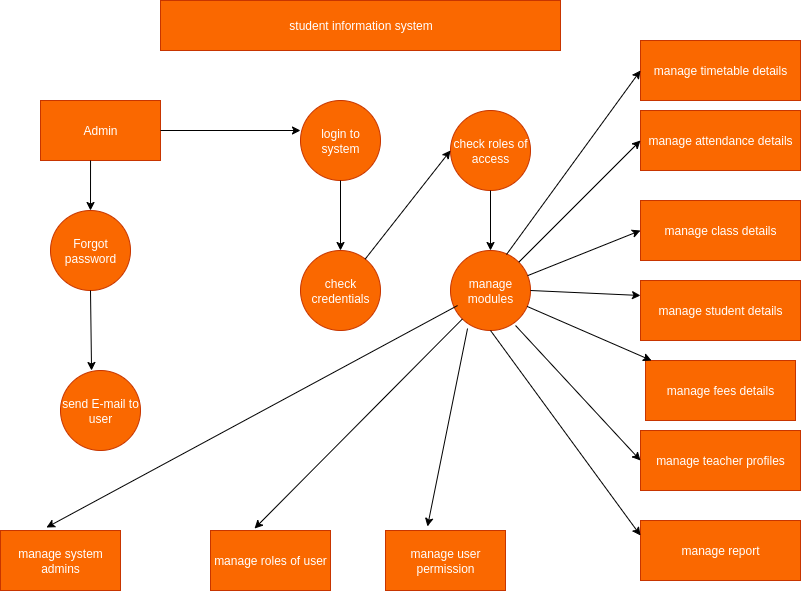

The diagram above was exported from draw.io. Its source (the exported page's mxGraphModel, read from the mxfile embedded in the PNG):
<mxGraphModel dx="872" dy="476" grid="1" gridSize="10" guides="1" tooltips="1" connect="1" arrows="1" fold="1" page="1" pageScale="1" pageWidth="850" pageHeight="1100" math="0" shadow="0">
  <root>
    <mxCell id="0" />
    <mxCell id="1" parent="0" />
    <mxCell id="vI9bFcVpLmJc9QOqGF1H-1" value="student information system" style="rounded=0;html=1;fillColor=#fa6800;strokeColor=#C73500;fontColor=light-dark(#ffffff, #ededed);" vertex="1" parent="1">
      <mxGeometry x="200" y="50" width="400" height="50" as="geometry" />
    </mxCell>
    <mxCell id="vI9bFcVpLmJc9QOqGF1H-2" value="Admin" style="rounded=0;whiteSpace=wrap;html=1;fillColor=#fa6800;fontColor=#FFFFFF;strokeColor=#C73500;" vertex="1" parent="1">
      <mxGeometry x="80" y="150" width="120" height="60" as="geometry" />
    </mxCell>
    <mxCell id="vI9bFcVpLmJc9QOqGF1H-3" value="manage system admins" style="rounded=0;whiteSpace=wrap;html=1;fillColor=#fa6800;fontColor=#FFFFFF;strokeColor=#C73500;" vertex="1" parent="1">
      <mxGeometry x="40" y="580" width="120" height="60" as="geometry" />
    </mxCell>
    <mxCell id="vI9bFcVpLmJc9QOqGF1H-4" value="manage roles of user" style="rounded=0;whiteSpace=wrap;html=1;fillColor=#fa6800;fontColor=#FFFFFF;strokeColor=#C73500;" vertex="1" parent="1">
      <mxGeometry x="250" y="580" width="120" height="60" as="geometry" />
    </mxCell>
    <mxCell id="vI9bFcVpLmJc9QOqGF1H-5" value="manage user permission" style="rounded=0;whiteSpace=wrap;html=1;fillColor=#fa6800;fontColor=#FFFFFF;strokeColor=#C73500;" vertex="1" parent="1">
      <mxGeometry x="425" y="580" width="120" height="60" as="geometry" />
    </mxCell>
    <mxCell id="vI9bFcVpLmJc9QOqGF1H-6" value="manage timetable details" style="rounded=0;whiteSpace=wrap;html=1;fontColor=light-dark(#ffffff, #ededed);fillColor=#fa6800;strokeColor=#C73500;labelBorderColor=none;fontStyle=0" vertex="1" parent="1">
      <mxGeometry x="680" y="90" width="160" height="60" as="geometry" />
    </mxCell>
    <mxCell id="vI9bFcVpLmJc9QOqGF1H-7" value="manage attendance details" style="rounded=0;whiteSpace=wrap;html=1;fillColor=#fa6800;fontColor=#FFFFFF;strokeColor=#C73500;" vertex="1" parent="1">
      <mxGeometry x="680" y="160" width="160" height="60" as="geometry" />
    </mxCell>
    <mxCell id="vI9bFcVpLmJc9QOqGF1H-8" value="manage class details" style="rounded=0;whiteSpace=wrap;html=1;fillColor=#fa6800;fontColor=#FFFFFF;strokeColor=#C73500;" vertex="1" parent="1">
      <mxGeometry x="680" y="250" width="160" height="60" as="geometry" />
    </mxCell>
    <mxCell id="vI9bFcVpLmJc9QOqGF1H-9" value="manage student details" style="rounded=0;whiteSpace=wrap;html=1;fillColor=#fa6800;fontColor=#FFFFFF;strokeColor=#C73500;" vertex="1" parent="1">
      <mxGeometry x="680" y="330" width="160" height="60" as="geometry" />
    </mxCell>
    <mxCell id="vI9bFcVpLmJc9QOqGF1H-10" value="manage fees details" style="rounded=0;whiteSpace=wrap;html=1;fillColor=#fa6800;fontColor=#FFFFFF;strokeColor=#C73500;" vertex="1" parent="1">
      <mxGeometry x="685" y="410" width="150" height="60" as="geometry" />
    </mxCell>
    <mxCell id="vI9bFcVpLmJc9QOqGF1H-11" value="manage teacher profiles" style="rounded=0;whiteSpace=wrap;html=1;fillColor=#fa6800;fontColor=#FFFFFF;strokeColor=#C73500;" vertex="1" parent="1">
      <mxGeometry x="680" y="480" width="160" height="60" as="geometry" />
    </mxCell>
    <mxCell id="vI9bFcVpLmJc9QOqGF1H-12" value="manage report" style="rounded=0;whiteSpace=wrap;html=1;fillColor=#fa6800;fontColor=#FFFFFF;strokeColor=#C73500;" vertex="1" parent="1">
      <mxGeometry x="680" y="570" width="160" height="60" as="geometry" />
    </mxCell>
    <mxCell id="vI9bFcVpLmJc9QOqGF1H-13" value="Forgot&lt;div&gt;password&lt;/div&gt;" style="ellipse;whiteSpace=wrap;html=1;aspect=fixed;fillColor=#fa6800;fontColor=#FFFFFF;strokeColor=#C73500;" vertex="1" parent="1">
      <mxGeometry x="90" y="260" width="80" height="80" as="geometry" />
    </mxCell>
    <mxCell id="vI9bFcVpLmJc9QOqGF1H-14" value="send E-mail to user" style="ellipse;whiteSpace=wrap;html=1;aspect=fixed;fillColor=#fa6800;fontColor=#FFFFFF;strokeColor=#C73500;" vertex="1" parent="1">
      <mxGeometry x="100" y="420" width="80" height="80" as="geometry" />
    </mxCell>
    <mxCell id="vI9bFcVpLmJc9QOqGF1H-15" value="login to system" style="ellipse;whiteSpace=wrap;html=1;aspect=fixed;fillColor=#fa6800;fontColor=#FFFFFF;strokeColor=#C73500;" vertex="1" parent="1">
      <mxGeometry x="340" y="150" width="80" height="80" as="geometry" />
    </mxCell>
    <mxCell id="vI9bFcVpLmJc9QOqGF1H-16" value="check credentials" style="ellipse;whiteSpace=wrap;html=1;aspect=fixed;fillColor=#fa6800;fontColor=#FFFFFF;strokeColor=#C73500;" vertex="1" parent="1">
      <mxGeometry x="340" y="300" width="80" height="80" as="geometry" />
    </mxCell>
    <mxCell id="vI9bFcVpLmJc9QOqGF1H-17" value="check roles of access" style="ellipse;whiteSpace=wrap;html=1;aspect=fixed;fillColor=#fa6800;fontColor=#FFFFFF;strokeColor=#C73500;" vertex="1" parent="1">
      <mxGeometry x="490" y="160" width="80" height="80" as="geometry" />
    </mxCell>
    <mxCell id="vI9bFcVpLmJc9QOqGF1H-18" value="manage modules" style="ellipse;whiteSpace=wrap;html=1;aspect=fixed;fillColor=#fa6800;fontColor=#FFFFFF;strokeColor=#C73500;" vertex="1" parent="1">
      <mxGeometry x="490" y="300" width="80" height="80" as="geometry" />
    </mxCell>
    <mxCell id="vI9bFcVpLmJc9QOqGF1H-20" value="" style="endArrow=classic;html=1;rounded=0;entryX=0;entryY=0.5;entryDx=0;entryDy=0;" edge="1" parent="1" source="vI9bFcVpLmJc9QOqGF1H-16" target="vI9bFcVpLmJc9QOqGF1H-17">
      <mxGeometry width="50" height="50" relative="1" as="geometry">
        <mxPoint x="60" y="360" as="sourcePoint" />
        <mxPoint x="110" y="310" as="targetPoint" />
      </mxGeometry>
    </mxCell>
    <mxCell id="vI9bFcVpLmJc9QOqGF1H-21" value="" style="endArrow=classic;html=1;rounded=0;entryX=0.367;entryY=-0.033;entryDx=0;entryDy=0;entryPerimeter=0;" edge="1" parent="1" source="vI9bFcVpLmJc9QOqGF1H-18" target="vI9bFcVpLmJc9QOqGF1H-4">
      <mxGeometry width="50" height="50" relative="1" as="geometry">
        <mxPoint x="60" y="470" as="sourcePoint" />
        <mxPoint x="110" y="420" as="targetPoint" />
      </mxGeometry>
    </mxCell>
    <mxCell id="vI9bFcVpLmJc9QOqGF1H-22" value="" style="endArrow=classic;html=1;rounded=0;entryX=0.383;entryY=-0.05;entryDx=0;entryDy=0;entryPerimeter=0;exitX=0.088;exitY=0.688;exitDx=0;exitDy=0;exitPerimeter=0;" edge="1" parent="1" source="vI9bFcVpLmJc9QOqGF1H-18" target="vI9bFcVpLmJc9QOqGF1H-3">
      <mxGeometry width="50" height="50" relative="1" as="geometry">
        <mxPoint x="70" y="440" as="sourcePoint" />
        <mxPoint x="120" y="390" as="targetPoint" />
      </mxGeometry>
    </mxCell>
    <mxCell id="vI9bFcVpLmJc9QOqGF1H-23" value="" style="endArrow=classic;html=1;rounded=0;entryX=0.5;entryY=0;entryDx=0;entryDy=0;" edge="1" parent="1" source="vI9bFcVpLmJc9QOqGF1H-17" target="vI9bFcVpLmJc9QOqGF1H-18">
      <mxGeometry width="50" height="50" relative="1" as="geometry">
        <mxPoint x="40" y="410" as="sourcePoint" />
        <mxPoint x="90" y="360" as="targetPoint" />
      </mxGeometry>
    </mxCell>
    <mxCell id="vI9bFcVpLmJc9QOqGF1H-24" value="" style="endArrow=classic;html=1;rounded=0;entryX=0.5;entryY=0;entryDx=0;entryDy=0;exitX=0.5;exitY=1;exitDx=0;exitDy=0;" edge="1" parent="1" source="vI9bFcVpLmJc9QOqGF1H-15" target="vI9bFcVpLmJc9QOqGF1H-16">
      <mxGeometry width="50" height="50" relative="1" as="geometry">
        <mxPoint x="70" y="340" as="sourcePoint" />
        <mxPoint x="120" y="290" as="targetPoint" />
      </mxGeometry>
    </mxCell>
    <mxCell id="vI9bFcVpLmJc9QOqGF1H-25" value="" style="endArrow=classic;html=1;rounded=0;entryX=0.388;entryY=0;entryDx=0;entryDy=0;entryPerimeter=0;exitX=0.5;exitY=1;exitDx=0;exitDy=0;" edge="1" parent="1" source="vI9bFcVpLmJc9QOqGF1H-13" target="vI9bFcVpLmJc9QOqGF1H-14">
      <mxGeometry width="50" height="50" relative="1" as="geometry">
        <mxPoint x="20" y="330" as="sourcePoint" />
        <mxPoint x="70" y="280" as="targetPoint" />
      </mxGeometry>
    </mxCell>
    <mxCell id="vI9bFcVpLmJc9QOqGF1H-26" value="" style="endArrow=classic;html=1;rounded=0;entryX=0.5;entryY=0;entryDx=0;entryDy=0;exitX=0.417;exitY=1;exitDx=0;exitDy=0;exitPerimeter=0;" edge="1" parent="1" source="vI9bFcVpLmJc9QOqGF1H-2" target="vI9bFcVpLmJc9QOqGF1H-13">
      <mxGeometry width="50" height="50" relative="1" as="geometry">
        <mxPoint x="10" y="290" as="sourcePoint" />
        <mxPoint x="60" y="240" as="targetPoint" />
      </mxGeometry>
    </mxCell>
    <mxCell id="vI9bFcVpLmJc9QOqGF1H-27" value="" style="endArrow=classic;html=1;rounded=0;entryX=0;entryY=0.375;entryDx=0;entryDy=0;entryPerimeter=0;exitX=1;exitY=0.5;exitDx=0;exitDy=0;" edge="1" parent="1" source="vI9bFcVpLmJc9QOqGF1H-2" target="vI9bFcVpLmJc9QOqGF1H-15">
      <mxGeometry width="50" height="50" relative="1" as="geometry">
        <mxPoint x="234" y="180" as="sourcePoint" />
        <mxPoint x="80" y="160" as="targetPoint" />
      </mxGeometry>
    </mxCell>
    <mxCell id="vI9bFcVpLmJc9QOqGF1H-29" value="" style="endArrow=classic;html=1;rounded=0;entryX=0;entryY=0.5;entryDx=0;entryDy=0;exitX=1;exitY=0;exitDx=0;exitDy=0;" edge="1" parent="1" source="vI9bFcVpLmJc9QOqGF1H-18" target="vI9bFcVpLmJc9QOqGF1H-7">
      <mxGeometry width="50" height="50" relative="1" as="geometry">
        <mxPoint x="400" y="470" as="sourcePoint" />
        <mxPoint x="450" y="420" as="targetPoint" />
      </mxGeometry>
    </mxCell>
    <mxCell id="vI9bFcVpLmJc9QOqGF1H-30" value="" style="endArrow=classic;html=1;rounded=0;entryX=0;entryY=0.5;entryDx=0;entryDy=0;exitX=0.7;exitY=0.05;exitDx=0;exitDy=0;exitPerimeter=0;" edge="1" parent="1" source="vI9bFcVpLmJc9QOqGF1H-18" target="vI9bFcVpLmJc9QOqGF1H-6">
      <mxGeometry width="50" height="50" relative="1" as="geometry">
        <mxPoint x="420" y="350" as="sourcePoint" />
        <mxPoint x="470" y="300" as="targetPoint" />
      </mxGeometry>
    </mxCell>
    <mxCell id="vI9bFcVpLmJc9QOqGF1H-31" value="" style="endArrow=classic;html=1;rounded=0;entryX=0;entryY=0.5;entryDx=0;entryDy=0;" edge="1" parent="1" source="vI9bFcVpLmJc9QOqGF1H-18" target="vI9bFcVpLmJc9QOqGF1H-8">
      <mxGeometry width="50" height="50" relative="1" as="geometry">
        <mxPoint x="570" y="280" as="sourcePoint" />
        <mxPoint x="620" y="230" as="targetPoint" />
      </mxGeometry>
    </mxCell>
    <mxCell id="vI9bFcVpLmJc9QOqGF1H-32" value="" style="endArrow=classic;html=1;rounded=0;entryX=0;entryY=0.25;entryDx=0;entryDy=0;exitX=1;exitY=0.5;exitDx=0;exitDy=0;" edge="1" parent="1" source="vI9bFcVpLmJc9QOqGF1H-18" target="vI9bFcVpLmJc9QOqGF1H-9">
      <mxGeometry width="50" height="50" relative="1" as="geometry">
        <mxPoint x="440" y="610" as="sourcePoint" />
        <mxPoint x="490" y="560" as="targetPoint" />
      </mxGeometry>
    </mxCell>
    <mxCell id="vI9bFcVpLmJc9QOqGF1H-33" value="" style="endArrow=classic;html=1;rounded=0;entryX=0.35;entryY=-0.067;entryDx=0;entryDy=0;entryPerimeter=0;exitX=0.213;exitY=0.975;exitDx=0;exitDy=0;exitPerimeter=0;" edge="1" parent="1" source="vI9bFcVpLmJc9QOqGF1H-18" target="vI9bFcVpLmJc9QOqGF1H-5">
      <mxGeometry width="50" height="50" relative="1" as="geometry">
        <mxPoint x="330" y="480" as="sourcePoint" />
        <mxPoint x="380" y="430" as="targetPoint" />
      </mxGeometry>
    </mxCell>
    <mxCell id="vI9bFcVpLmJc9QOqGF1H-34" value="" style="endArrow=classic;html=1;rounded=0;entryX=0;entryY=0.5;entryDx=0;entryDy=0;exitX=0.813;exitY=0.938;exitDx=0;exitDy=0;exitPerimeter=0;" edge="1" parent="1" source="vI9bFcVpLmJc9QOqGF1H-18" target="vI9bFcVpLmJc9QOqGF1H-11">
      <mxGeometry width="50" height="50" relative="1" as="geometry">
        <mxPoint x="370" y="460" as="sourcePoint" />
        <mxPoint x="420" y="410" as="targetPoint" />
      </mxGeometry>
    </mxCell>
    <mxCell id="vI9bFcVpLmJc9QOqGF1H-35" value="" style="endArrow=classic;html=1;rounded=0;" edge="1" parent="1" source="vI9bFcVpLmJc9QOqGF1H-18" target="vI9bFcVpLmJc9QOqGF1H-10">
      <mxGeometry width="50" height="50" relative="1" as="geometry">
        <mxPoint x="410" y="420" as="sourcePoint" />
        <mxPoint x="460" y="370" as="targetPoint" />
      </mxGeometry>
    </mxCell>
    <mxCell id="vI9bFcVpLmJc9QOqGF1H-36" value="" style="endArrow=classic;html=1;rounded=0;entryX=0;entryY=0.25;entryDx=0;entryDy=0;exitX=0.5;exitY=1;exitDx=0;exitDy=0;" edge="1" parent="1" source="vI9bFcVpLmJc9QOqGF1H-18" target="vI9bFcVpLmJc9QOqGF1H-12">
      <mxGeometry width="50" height="50" relative="1" as="geometry">
        <mxPoint x="410" y="440" as="sourcePoint" />
        <mxPoint x="460" y="390" as="targetPoint" />
      </mxGeometry>
    </mxCell>
  </root>
</mxGraphModel>